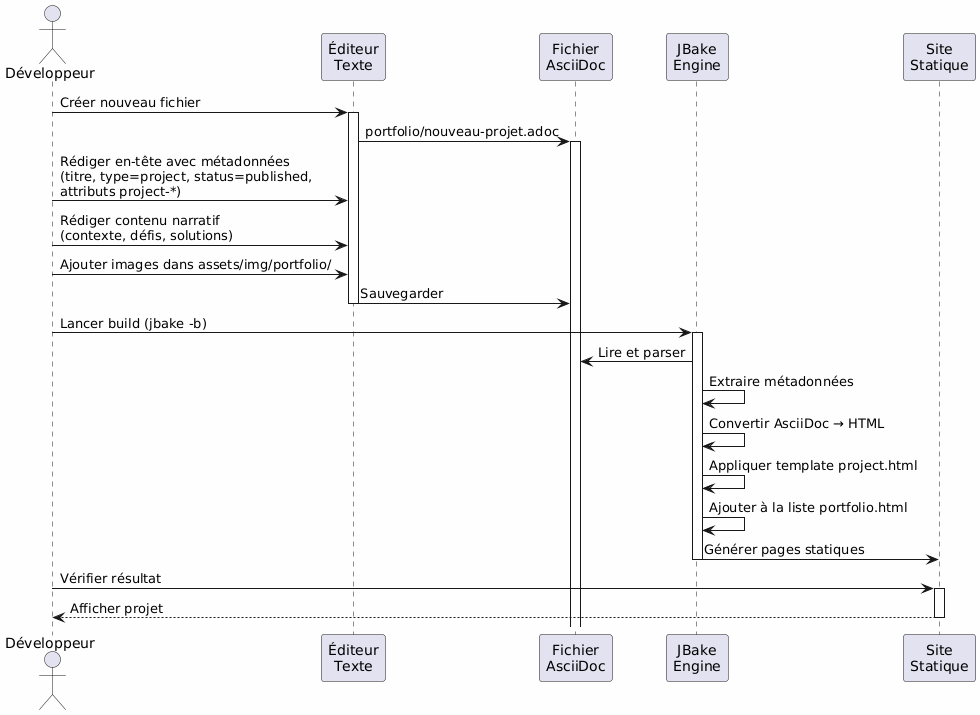

The diagram above was rendered by PlantUML. Its source (embedded in the PNG):
@startuml
skinparam backgroundColor #FEFEFE
actor Développeur as dev
participant "Éditeur\nTexte" as editor
participant "Fichier\nAsciiDoc" as file
participant "JBake\nEngine" as jbake
participant "Site\nStatique" as site

dev -> editor : Créer nouveau fichier
activate editor
editor -> file : portfolio/nouveau-projet.adoc
activate file

dev -> editor : Rédiger en-tête avec métadonnées\n(titre, type=project, status=published,\nattributs project-*)
dev -> editor : Rédiger contenu narratif\n(contexte, défis, solutions)
dev -> editor : Ajouter images dans assets/img/portfolio/

editor -> file : Sauvegarder
deactivate editor

dev -> jbake : Lancer build (jbake -b)
activate jbake
jbake -> file : Lire et parser
jbake -> jbake : Extraire métadonnées
jbake -> jbake : Convertir AsciiDoc → HTML
jbake -> jbake : Appliquer template project.html
jbake -> jbake : Ajouter à la liste portfolio.html
jbake -> site : Générer pages statiques
deactivate jbake

dev -> site : Vérifier résultat
activate site
site --> dev : Afficher projet
deactivate site
@enduml